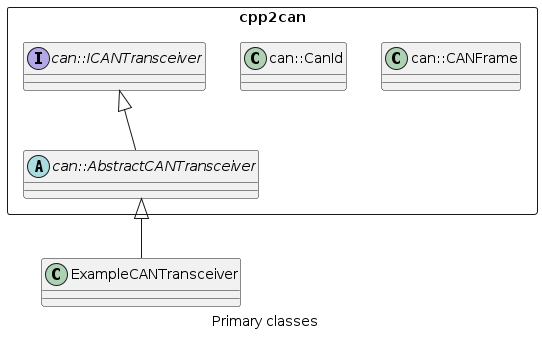

The diagram above was rendered by PlantUML. Its source (embedded in the PNG):
@startuml
caption Primary classes

package cpp2can <<Rectangle>> {
    class can::CANFrame {
    }
    class can::CanId
    interface can::ICANTransceiver {
    }
    abstract class can::AbstractCANTransceiver {
    }
    can::ICANTransceiver <|-- can::AbstractCANTransceiver
}
can::AbstractCANTransceiver <|-- ExampleCANTransceiver
@enduml